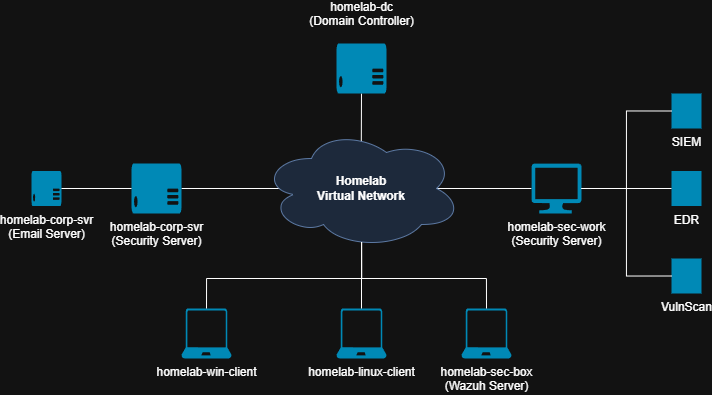

The diagram above was exported from draw.io. Its source (the exported page's mxGraphModel, read from the mxfile embedded in the PNG):
<mxGraphModel dx="904" dy="1000" grid="1" gridSize="10" guides="1" tooltips="1" connect="1" arrows="1" fold="1" page="1" pageScale="1" pageWidth="827" pageHeight="1169" math="0" shadow="0">
  <root>
    <mxCell id="0" />
    <mxCell id="1" parent="0" />
    <mxCell id="F6xyFQLYblM-jeHaObQK-13" edge="1" parent="1" source="network" style="endArrow=none;html=1;rounded=0;exitX=0.875;exitY=0.5;exitDx=0;exitDy=0;exitPerimeter=0;entryX=0;entryY=0.5;entryDx=0;entryDy=0;entryPerimeter=0;" target="sec-work" value="">
      <mxGeometry height="50" relative="1" width="50" as="geometry">
        <mxPoint x="540" y="490" as="sourcePoint" />
        <mxPoint x="590" y="440" as="targetPoint" />
      </mxGeometry>
    </mxCell>
    <mxCell id="F6xyFQLYblM-jeHaObQK-12" edge="1" parent="1" source="corp-svr" style="endArrow=none;html=1;rounded=0;exitX=1;exitY=0.5;exitDx=0;exitDy=0;exitPerimeter=0;entryX=0.1;entryY=0.5;entryDx=0;entryDy=0;entryPerimeter=0;" target="network" value="">
      <mxGeometry height="50" relative="1" width="50" as="geometry">
        <mxPoint x="110" y="370" as="sourcePoint" />
        <mxPoint x="180" y="370" as="targetPoint" />
      </mxGeometry>
    </mxCell>
    <mxCell id="F6xyFQLYblM-jeHaObQK-8" edge="1" parent="1" source="network" style="endArrow=none;html=1;rounded=0;entryX=0.5;entryY=1;entryDx=0;entryDy=0;exitX=0.499;exitY=0.123;exitDx=0;exitDy=0;exitPerimeter=0;entryPerimeter=0;" target="F6xyFQLYblM-jeHaObQK-19" value="">
      <mxGeometry height="50" relative="1" width="50" as="geometry">
        <mxPoint x="400" y="310" as="sourcePoint" />
        <mxPoint x="400" y="180" as="targetPoint" />
      </mxGeometry>
    </mxCell>
    <mxCell id="network" parent="1" style="ellipse;shape=cloud;whiteSpace=wrap;html=1;fillColor=#dae8fc;strokeColor=#6c8ebf;align=center;verticalAlign=middle;fontStyle=1" value="Homelab &lt;br&gt;Virtual Network" vertex="1">
      <mxGeometry height="120" width="200" x="300" y="300" as="geometry" />
    </mxCell>
    <mxCell id="win-client" parent="1" style="verticalLabelPosition=bottom;html=1;verticalAlign=top;align=center;strokeColor=none;fillColor=#00BEF2;shape=mxgraph.azure.laptop;pointerEvents=1;" value="homelab-win-client" vertex="1">
      <mxGeometry height="50" width="50" x="220" y="480" as="geometry" />
    </mxCell>
    <mxCell id="linux-client" parent="1" style="verticalLabelPosition=bottom;html=1;verticalAlign=top;align=center;strokeColor=none;fillColor=#00BEF2;shape=mxgraph.azure.laptop;pointerEvents=1;" value="homelab-linux-client" vertex="1">
      <mxGeometry height="50" width="50" x="375" y="480" as="geometry" />
    </mxCell>
    <mxCell id="corp-svr" parent="1" style="verticalLabelPosition=bottom;html=1;verticalAlign=top;align=center;strokeColor=none;fillColor=#00BEF2;shape=mxgraph.azure.server;pointerEvents=1;" value="homelab-corp-svr&lt;br&gt;(Security Server)" vertex="1">
      <mxGeometry height="50" width="50" x="170" y="335" as="geometry" />
    </mxCell>
    <mxCell id="sec-work" parent="1" style="verticalLabelPosition=bottom;html=1;verticalAlign=top;align=center;strokeColor=none;fillColor=#00BEF2;shape=mxgraph.azure.computer;pointerEvents=1;" value="homelab-sec-work&lt;br&gt;(Security Server)" vertex="1">
      <mxGeometry height="50" width="50" x="570" y="335" as="geometry" />
    </mxCell>
    <mxCell id="F6xyFQLYblM-jeHaObQK-1" parent="1" style="verticalLabelPosition=bottom;html=1;verticalAlign=top;align=center;strokeColor=none;fillColor=#00BEF2;shape=mxgraph.azure.server;pointerEvents=1;" value="homelab-corp-svr&lt;br&gt;(Email Server)" vertex="1">
      <mxGeometry height="35" width="30" x="70" y="342.5" as="geometry" />
    </mxCell>
    <mxCell id="F6xyFQLYblM-jeHaObQK-2" parent="1" style="verticalLabelPosition=bottom;html=1;verticalAlign=top;align=center;strokeColor=none;fillColor=#00BEF2;shape=mxgraph.azure.security_center;pointerEvents=1;" value="EDR" vertex="1">
      <mxGeometry height="35" width="30" x="710" y="342.5" as="geometry" />
    </mxCell>
    <mxCell id="F6xyFQLYblM-jeHaObQK-4" parent="1" style="verticalLabelPosition=bottom;html=1;verticalAlign=top;align=center;strokeColor=none;fillColor=#00BEF2;shape=mxgraph.azure.security_center;pointerEvents=1;" value="VulnScan" vertex="1">
      <mxGeometry height="35" width="30" x="710" y="430" as="geometry" />
    </mxCell>
    <mxCell id="F6xyFQLYblM-jeHaObQK-5" parent="1" style="verticalLabelPosition=bottom;html=1;verticalAlign=top;align=center;strokeColor=none;fillColor=#00BEF2;shape=mxgraph.azure.security_center;pointerEvents=1;" value="SIEM" vertex="1">
      <mxGeometry height="35" width="30" x="710" y="265" as="geometry" />
    </mxCell>
    <mxCell id="F6xyFQLYblM-jeHaObQK-6" parent="1" style="verticalLabelPosition=bottom;html=1;verticalAlign=top;align=center;strokeColor=none;fillColor=#00BEF2;shape=mxgraph.azure.laptop;pointerEvents=1;" value="homelab-sec-box&lt;br&gt;(Wazuh Server)" vertex="1">
      <mxGeometry height="50" width="50" x="500" y="480" as="geometry" />
    </mxCell>
    <mxCell id="F6xyFQLYblM-jeHaObQK-7" edge="1" parent="1" source="linux-client" style="endArrow=none;html=1;rounded=0;exitX=0.5;exitY=0;exitDx=0;exitDy=0;exitPerimeter=0;entryX=0.5;entryY=0.946;entryDx=0;entryDy=0;entryPerimeter=0;" target="network" value="">
      <mxGeometry height="50" relative="1" width="50" as="geometry">
        <mxPoint x="430" y="440" as="sourcePoint" />
        <mxPoint x="480" y="390" as="targetPoint" />
      </mxGeometry>
    </mxCell>
    <mxCell id="F6xyFQLYblM-jeHaObQK-9" edge="1" parent="1" source="win-client" style="endArrow=none;html=1;rounded=0;exitX=0.5;exitY=0;exitDx=0;exitDy=0;exitPerimeter=0;entryX=0.5;entryY=0.947;entryDx=0;entryDy=0;entryPerimeter=0;edgeStyle=orthogonalEdgeStyle;" target="network" value="">
      <mxGeometry height="50" relative="1" width="50" as="geometry">
        <mxPoint x="340" y="430" as="sourcePoint" />
        <mxPoint x="390" y="380" as="targetPoint" />
      </mxGeometry>
    </mxCell>
    <mxCell id="F6xyFQLYblM-jeHaObQK-10" edge="1" parent="1" source="F6xyFQLYblM-jeHaObQK-6" style="endArrow=none;html=1;rounded=0;exitX=0.5;exitY=0;exitDx=0;exitDy=0;exitPerimeter=0;entryX=0.501;entryY=0.948;entryDx=0;entryDy=0;entryPerimeter=0;edgeStyle=orthogonalEdgeStyle;" target="network" value="">
      <mxGeometry height="50" relative="1" width="50" as="geometry">
        <mxPoint x="255" y="490" as="sourcePoint" />
        <mxPoint x="420" y="424" as="targetPoint" />
      </mxGeometry>
    </mxCell>
    <mxCell id="F6xyFQLYblM-jeHaObQK-11" edge="1" parent="1" source="F6xyFQLYblM-jeHaObQK-1" style="endArrow=none;html=1;rounded=0;exitX=1;exitY=0.5;exitDx=0;exitDy=0;exitPerimeter=0;" target="corp-svr" value="">
      <mxGeometry height="50" relative="1" width="50" as="geometry">
        <mxPoint x="150" y="390" as="sourcePoint" />
        <mxPoint x="200" y="340" as="targetPoint" />
      </mxGeometry>
    </mxCell>
    <mxCell id="F6xyFQLYblM-jeHaObQK-14" edge="1" parent="1" source="sec-work" style="endArrow=none;html=1;rounded=0;exitX=1;exitY=0.5;exitDx=0;exitDy=0;exitPerimeter=0;entryX=0;entryY=0.5;entryDx=0;entryDy=0;" target="F6xyFQLYblM-jeHaObQK-2" value="">
      <mxGeometry height="50" relative="1" width="50" as="geometry">
        <mxPoint x="485" y="370" as="sourcePoint" />
        <mxPoint x="580" y="370" as="targetPoint" />
      </mxGeometry>
    </mxCell>
    <mxCell id="F6xyFQLYblM-jeHaObQK-15" edge="1" parent="1" source="sec-work" style="endArrow=none;html=1;rounded=0;exitX=1;exitY=0.5;exitDx=0;exitDy=0;exitPerimeter=0;entryX=0;entryY=0.5;entryDx=0;entryDy=0;edgeStyle=orthogonalEdgeStyle;" target="F6xyFQLYblM-jeHaObQK-4" value="">
      <mxGeometry height="50" relative="1" width="50" as="geometry">
        <mxPoint x="630" y="370" as="sourcePoint" />
        <mxPoint x="720" y="370" as="targetPoint" />
      </mxGeometry>
    </mxCell>
    <mxCell id="F6xyFQLYblM-jeHaObQK-16" edge="1" parent="1" source="sec-work" style="endArrow=none;html=1;rounded=0;exitX=1;exitY=0.5;exitDx=0;exitDy=0;exitPerimeter=0;entryX=0;entryY=0.5;entryDx=0;entryDy=0;edgeStyle=orthogonalEdgeStyle;" target="F6xyFQLYblM-jeHaObQK-5" value="">
      <mxGeometry height="50" relative="1" width="50" as="geometry">
        <mxPoint x="630" y="370" as="sourcePoint" />
        <mxPoint x="720" y="458" as="targetPoint" />
      </mxGeometry>
    </mxCell>
    <mxCell id="F6xyFQLYblM-jeHaObQK-19" parent="1" style="verticalLabelPosition=top;html=1;verticalAlign=top;align=center;strokeColor=none;fillColor=#00BEF2;shape=mxgraph.azure.server;pointerEvents=1;" value="homelab-dc&lt;br&gt;(Domain Controller)" vertex="1">
      <mxGeometry height="50" width="50" x="375" y="215" as="geometry" />
    </mxCell>
  </root>
</mxGraphModel>